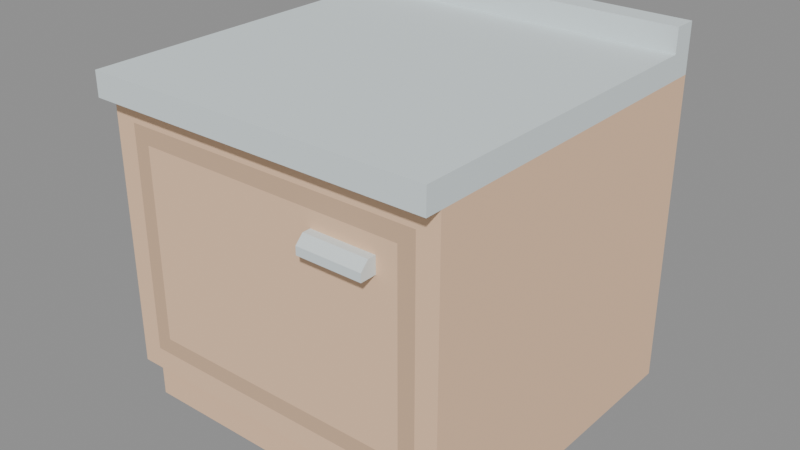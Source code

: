 # Source: kitchenCabinet.blend  (saved by Blender 5.2.44; exported with 4.5.12 LTS)
import bpy
from mathutils import Matrix  # noqa: F401  (used for matrix-valued properties, if any)

bpy.ops.wm.read_factory_settings(use_empty=True)
scene = bpy.context.scene
scene.name = 'Scene'

# ---- materials (node trees are filled in below, after node groups)
mat_metal = bpy.data.materials.new('metal')
mat_metal.use_backface_culling = True
mat_metal.diffuse_color = (0.7406, 0.8229, 0.8396, 1.0)
mat_wood = bpy.data.materials.new('wood')
mat_wood.use_backface_culling = True
mat_wood.diffuse_color = (0.8962, 0.6016, 0.3932, 1.0)
mat_wooddark = bpy.data.materials.new('woodDark')
mat_wooddark.use_backface_culling = True
mat_wooddark.diffuse_color = (0.678, 0.4559, 0.299, 1.0)

# ---- material node trees
mat_metal.use_nodes = True; mat_metal.node_tree.nodes.clear()
_N = mat_metal.node_tree.nodes; _L = mat_metal.node_tree.links
n0 = _N.new('ShaderNodeBsdfPrincipled'); n0.name = 'Principled BSDF'; n0.location = (10, 300)
n0.inputs[0].default_value = (0.7406, 0.8229, 0.8396, 1.0)
n0.inputs[2].default_value = 1.0
n0.inputs[10].default_value = 0.005
n1 = _N.new('ShaderNodeOutputMaterial'); n1.name = 'Material Output'; n1.location = (300, 300)
_L.new(n0.outputs[0], n1.inputs[0])
n1.is_active_output = True
mat_wood.use_nodes = True; mat_wood.node_tree.nodes.clear()
_N = mat_wood.node_tree.nodes; _L = mat_wood.node_tree.links
n0 = _N.new('ShaderNodeBsdfPrincipled'); n0.name = 'Principled BSDF'; n0.location = (10, 300)
n0.inputs[0].default_value = (0.8962, 0.6016, 0.3932, 1.0)
n0.inputs[2].default_value = 1.0
n0.inputs[10].default_value = 0.005
n1 = _N.new('ShaderNodeOutputMaterial'); n1.name = 'Material Output'; n1.location = (300, 300)
_L.new(n0.outputs[0], n1.inputs[0])
n1.is_active_output = True
mat_wooddark.use_nodes = True; mat_wooddark.node_tree.nodes.clear()
_N = mat_wooddark.node_tree.nodes; _L = mat_wooddark.node_tree.links
n0 = _N.new('ShaderNodeBsdfPrincipled'); n0.name = 'Principled BSDF'; n0.location = (10, 300)
n0.inputs[0].default_value = (0.678, 0.4559, 0.299, 1.0)
n0.inputs[2].default_value = 1.0
n0.inputs[10].default_value = 0.005
n1 = _N.new('ShaderNodeOutputMaterial'); n1.name = 'Material Output'; n1.location = (300, 300)
_L.new(n0.outputs[0], n1.inputs[0])
n1.is_active_output = True

# ---- meshes
me_mesh_kitchencabinet = bpy.data.meshes.new('Mesh kitchenCabinet')
me_mesh_kitchencabinet.from_pydata([(0.0, 0.42, 0.45), (0.0, 0.45, 0.45), (0.43, 0.42, 0.45), (0.43, 0.45, 0.45), (0.0, 0.45, 0.39), (0.43, 0.45, 0.39), (0.0, 0.45, 0.45), (0.43, 0.45, 0.45), (0.0, 0.02, 0.39), (0.0, 0.0, 0.39), (0.43, 0.02, 0.39), (0.43, 0.0, 0.39), (0.0, 0.42, 0.45), (0.0, 0.42, 0.42), (0.0, 0.45, 0.45), (0.0, 0.45, 0.39), (0.0, 0.02, 0.39), (0.0, 0.0, 0.39), (0.0, 0.0, 0.42), (0.43, 0.0, 0.39), (0.43, 0.0, 0.42), (0.43, 0.02, 0.39), (0.43, 0.42, 0.42), (0.43, 0.45, 0.39), (0.43, 0.42, 0.45), (0.43, 0.45, 0.45), (0.43, 0.0, 0.39), (0.0, 0.0, 0.39), (0.43, 0.0, 0.42), (0.0, 0.0, 0.42), (0.43, 0.42, 0.42), (0.0, 0.42, 0.42), (0.43, 0.42, 0.45), (0.0, 0.42, 0.45), (0.0, 0.0, 0.42), (0.0, 0.42, 0.42), (0.43, 0.0, 0.42), (0.43, 0.42, 0.42), (0.0, 0.45, 0.39), (0.43, 0.45, 0.39), (0.0, 0.45, 0.39), (0.0, 0.02, 0.39), (0.43, 0.02, 0.39), (0.43, 0.45, 0.39), (0.0, 0.45, 0.0), (0.0, 0.04, 0.0), (0.43, 0.45, 0.0), (0.43, 0.04, 0.0), (0.02684, 0.04, 0.2375), (0.02684, 0.4, 0.2375), (0.4032, 0.04, 0.2375), (0.4032, 0.4, 0.2375), (0.02684, 0.02, 0.08509), (0.02684, 0.4, 0.08509), (0.4032, 0.02, 0.08509), (0.4032, 0.4, 0.08509), (0.4032, 0.4, 0.2375), (0.02684, 0.4, 0.2375), (0.4032, 0.4, 0.3632), (0.02684, 0.4, 0.3632), (0.02684, 0.4, 0.3632), (0.02684, 0.02, 0.3632), (0.4032, 0.4, 0.3632), (0.4032, 0.02, 0.3632), (0.0, 0.04, 0.05824), (0.0, 0.02, 0.05824), (0.43, 0.04, 0.05824), (0.43, 0.02, 0.05824), (0.4032, 0.02, 0.08509), (0.4032, 0.04, 0.2375), (0.4032, 0.02, 0.3632), (0.4032, 0.4, 0.3632), (0.4032, 0.4, 0.2375), (0.4032, 0.04, 0.2107), (0.4032, 0.4, 0.08509), (0.4032, 0.4, 0.2107), (0.43, 0.04, 0.0), (0.0, 0.04, 0.0), (0.43, 0.04, 0.05824), (0.0, 0.04, 0.05824), (0.43, 0.04, 0.0), (0.43, 0.04, 0.05824), (0.43, 0.45, 0.0), (0.43, 0.02, 0.05824), (0.0, 0.02, 0.05824), (0.0, 0.04, 0.05824), (0.0, 0.04, 0.0), (0.0, 0.45, 0.0), (0.4032, 0.4, 0.08509), (0.02684, 0.4, 0.08509), (0.4032, 0.4, 0.2107), (0.02684, 0.4, 0.2107), (0.0, 0.02, 0.39), (0.0, 0.45, 0.39), (0.43, 0.02, 0.39), (0.43, 0.45, 0.39), (0.0, 0.45, 0.0), (0.43, 0.45, 0.0), (0.02684, 0.4, 0.2107), (0.02684, 0.04, 0.2107), (0.4032, 0.4, 0.2107), (0.4032, 0.04, 0.2107), (0.4032, 0.04, 0.2107), (0.02684, 0.04, 0.2107), (0.4032, 0.04, 0.2375), (0.02684, 0.04, 0.2375), (0.02684, 0.02, 0.3632), (0.02684, 0.04, 0.2107), (0.02684, 0.02, 0.08509), (0.02684, 0.4, 0.08509), (0.02684, 0.4, 0.2107), (0.02684, 0.04, 0.2375), (0.02684, 0.4, 0.3632), (0.02684, 0.4, 0.2375), (0.0, 0.02, 0.05824), (0.4032, 0.02, 0.08509), (0.43, 0.02, 0.05824), (0.43, 0.02, 0.39), (0.4032, 0.02, 0.3632), (0.02684, 0.02, 0.3632), (0.02684, 0.02, 0.08509), (0.0, 0.02, 0.39)], [], [(2, 1, 0), (1, 2, 3), (6, 5, 4), (5, 6, 7), (10, 9, 8), (9, 10, 11), (14, 13, 12), (15, 13, 14), (16, 13, 15), (17, 13, 16), (13, 17, 18), (21, 20, 19), (20, 21, 22), (22, 21, 23), (22, 23, 24), (24, 23, 25), (28, 27, 26), (27, 28, 29), (32, 31, 30), (31, 32, 33), (36, 35, 34), (35, 36, 37), (46, 45, 44), (45, 46, 47), (50, 49, 48), (49, 50, 51), (54, 53, 52), (53, 54, 55), (58, 57, 56), (57, 58, 59), (62, 61, 60), (61, 62, 63), (66, 65, 64), (65, 66, 67), (70, 69, 68), (69, 70, 71), (69, 71, 72), (73, 68, 69), (68, 73, 74), (74, 73, 75), (78, 77, 76), (77, 78, 79), (82, 81, 80), (43, 81, 82), (42, 81, 43), (81, 42, 83), (40, 84, 41), (84, 40, 85), (85, 40, 86), (86, 40, 87), (90, 89, 88), (89, 90, 91), (94, 93, 92), (93, 94, 95), (38, 97, 96), (97, 38, 39), (100, 99, 98), (99, 100, 101), (104, 103, 102), (103, 104, 105), (108, 107, 106), (107, 108, 109), (107, 109, 110), (111, 106, 107), (106, 111, 112), (112, 111, 113), (116, 115, 114), (115, 116, 117), (115, 117, 118), (118, 117, 119), (120, 114, 115), (114, 120, 121), (121, 120, 119), (121, 119, 117)])
me_mesh_kitchencabinet.polygons.foreach_set('material_index', [0, 0, 0, 0, 0, 0, 0, 0, 0, 0, 0, 0, 0, 0, 0, 0, 0, 0, 0, 0, 0, 0, 1, 1, 1, 1, 1, 1, 1, 1, 1, 1, 1, 1, 1, 1, 1, 1, 1, 1, 1, 1, 1, 1, 1, 1, 1, 1, 1, 1, 1, 1, 1, 1, 1, 1, 1, 1, 1, 1, 1, 1, 1, 1, 1, 1, 1, 1, 1, 1, 1, 1, 1, 1])
_uv = me_mesh_kitchencabinet.uv_layers.new(name='UVMap')
_uv.uv.foreach_set('vector', [16.93, 16.54, 0.0, 17.72, 0.0, 16.54, 0.0, 17.72, 16.93, 16.54, 16.93, 17.72, 0.0, 17.72, -16.93, 15.35, 0.0, 15.35, -16.93, 15.35, 0.0, 17.72, -16.93, 17.72, -16.93, 0.7874, 0.0, 0.0, 0.0, 0.7874, 0.0, 0.0, -16.93, 0.7874, -16.93, 0.0, -17.72, 17.72, -16.54, 16.54, -16.54, 17.72, -17.72, 15.35, -16.54, 16.54, -17.72, 17.72, -0.7874, 15.35, -16.54, 16.54, -17.72, 15.35, 0.0, 15.35, -16.54, 16.54, -0.7874, 15.35, -16.54, 16.54, 0.0, 15.35, 0.0, 16.54, 0.7874, 15.35, 0.0, 16.54, 0.0, 15.35, 0.0, 16.54, 0.7874, 15.35, 16.54, 16.54, 16.54, 16.54, 0.7874, 15.35, 17.72, 15.35, 16.54, 16.54, 17.72, 15.35, 16.54, 17.72, 16.54, 17.72, 17.72, 15.35, 17.72, 17.72, 16.93, 16.54, 0.0, 15.35, 16.93, 15.35, 0.0, 15.35, 16.93, 16.54, 0.0, 16.54, 16.93, 17.72, 0.0, 16.54, 16.93, 16.54, 0.0, 16.54, 16.93, 17.72, 0.0, 17.72, 16.93, 0.0, 0.0, 16.54, 0.0, 0.0, 0.0, 16.54, 16.93, 0.0, 16.93, 16.54, -16.93, 17.72, 0.0, 1.575, 0.0, 17.72, 0.0, 1.575, -16.93, 17.72, -16.93, 1.575, 15.87, 1.575, 1.057, 15.75, 1.057, 1.575, 1.057, 15.75, 15.87, 1.575, 15.87, 15.75, 15.87, 0.7874, 1.057, 15.75, 1.057, 0.7874, 1.057, 15.75, 15.87, 0.7874, 15.87, 15.75, 15.87, 14.3, 1.057, 9.352, 15.87, 9.352, 1.057, 9.352, 15.87, 14.3, 1.057, 14.3, -15.87, 15.75, -1.057, 0.7874, -1.057, 15.75, -1.057, 0.7874, -15.87, 15.75, -15.87, 0.7874, -16.93, 1.575, 0.0, 0.7874, 0.0, 1.575, 0.0, 0.7874, -16.93, 1.575, -16.93, 0.7874, -0.7874, 14.3, -1.575, 9.352, -0.7874, 3.35, -1.575, 9.352, -0.7874, 14.3, -15.75, 14.3, -1.575, 9.352, -15.75, 14.3, -15.75, 9.352, -1.575, 8.295, -0.7874, 3.35, -1.575, 9.352, -0.7874, 3.35, -1.575, 8.295, -15.75, 3.35, -15.75, 3.35, -1.575, 8.295, -15.75, 8.295, 16.93, 2.293, 0.0, 0.0, 16.93, 0.0, 0.0, 0.0, 16.93, 2.293, 0.0, 2.293, 17.72, 0.0, 1.575, 2.293, 1.575, 0.0, 17.72, 15.35, 1.575, 2.293, 17.72, 0.0, 0.7874, 15.35, 1.575, 2.293, 17.72, 15.35, 1.575, 2.293, 0.7874, 15.35, 0.7874, 2.293, -17.72, 15.35, -0.7874, 2.293, -0.7874, 15.35, -0.7874, 2.293, -17.72, 15.35, -1.575, 2.293, -1.575, 2.293, -17.72, 15.35, -1.575, 0.0, -1.575, 0.0, -17.72, 15.35, -17.72, 0.0, 15.87, 8.295, 1.057, 3.35, 15.87, 3.35, 1.057, 3.35, 15.87, 8.295, 1.057, 8.295, 16.93, 0.7874, 0.0, 17.72, 0.0, 0.7874, 0.0, 17.72, 16.93, 0.7874, 16.93, 17.72, 0.0, 15.35, -16.93, 0.0, 0.0, 0.0, -16.93, 0.0, 0.0, 15.35, -16.93, 15.35, -15.87, 15.75, -1.057, 1.575, -1.057, 15.75, -1.057, 1.575, -15.87, 15.75, -15.87, 1.575, 15.87, 9.352, 1.057, 8.295, 15.87, 8.295, 1.057, 8.295, 15.87, 9.352, 1.057, 9.352, 0.7874, 3.35, 1.575, 8.295, 0.7874, 14.3, 1.575, 8.295, 0.7874, 3.35, 15.75, 3.35, 1.575, 8.295, 15.75, 3.35, 15.75, 8.295, 1.575, 9.352, 0.7874, 14.3, 1.575, 8.295, 0.7874, 14.3, 1.575, 9.352, 15.75, 14.3, 15.75, 14.3, 1.575, 9.352, 15.75, 9.352, 16.93, 2.293, 15.87, 3.35, 0.0, 2.293, 15.87, 3.35, 16.93, 2.293, 16.93, 15.35, 15.87, 3.35, 16.93, 15.35, 15.87, 14.3, 15.87, 14.3, 16.93, 15.35, 1.057, 14.3, 1.057, 3.35, 0.0, 2.293, 15.87, 3.35, 0.0, 2.293, 1.057, 3.35, 0.0, 15.35, 0.0, 15.35, 1.057, 3.35, 1.057, 14.3, 0.0, 15.35, 1.057, 14.3, 16.93, 15.35])
me_mesh_kitchencabinet.materials.append(mat_metal)
me_mesh_kitchencabinet.materials.append(mat_wood)
me_mesh_kitchencabinet.update()
me_mesh_kitchencabinet.normals_split_custom_set([tuple(v) for v in zip(*[iter([0.0, 0.0, 1.0, 0.0, 0.0, 1.0, 0.0, 0.0, 1.0, 0.0, 0.0, 1.0, 0.0, 0.0, 1.0, 0.0, 0.0, 1.0, 0.0, 1.0, 0.0, 0.0, 1.0, 0.0, 0.0, 1.0, 0.0, 0.0, 1.0, 0.0, 0.0, 1.0, 0.0, 0.0, 1.0, 0.0, 0.0, 0.0, -1.0, 0.0, 0.0, -1.0, 0.0, 0.0, -1.0, 0.0, 0.0, -1.0, 0.0, 0.0, -1.0, 0.0, 0.0, -1.0, -1.0, 0.0, 0.0, -1.0, 0.0, 0.0, -1.0, 0.0, 0.0, -1.0, 0.0, 0.0, -1.0, 0.0, 0.0, -1.0, 0.0, 0.0, -1.0, 0.0, 0.0, -1.0, 0.0, 0.0, -1.0, 0.0, 0.0, -1.0, 0.0, 0.0, -1.0, 0.0, 0.0, -1.0, 0.0, 0.0, -1.0, 0.0, 0.0, -1.0, 0.0, 0.0, -1.0, 0.0, 0.0, 1.0, 0.0, 0.0, 1.0, 0.0, 0.0, 1.0, 0.0, 0.0, 1.0, 0.0, 0.0, 1.0, 0.0, 0.0, 1.0, 0.0, 0.0, 1.0, 0.0, 0.0, 1.0, 0.0, 0.0, 1.0, 0.0, 0.0, 1.0, 4.139e-06, 0.0, 1.0, 4.139e-06, 0.0, 1.0, 4.139e-06, 0.0, 1.0, 0.0, 0.0, 1.0, 0.0, 0.0, 1.0, 0.0, 0.0, 0.0, -1.0, 0.0, 0.0, -1.0, 0.0, 0.0, -1.0, 0.0, 0.0, -1.0, 0.0, 0.0, -1.0, 0.0, 0.0, -1.0, 0.0, 0.0, -1.0, 0.0, 0.0, -1.0, 0.0, 0.0, -1.0, 0.0, 0.0, -1.0, 0.0, 0.0, -1.0, 0.0, 0.0, -1.0, 0.0, 0.0, 0.0, 1.0, 0.0, 0.0, 1.0, 0.0, 0.0, 1.0, 0.0, 0.0, 1.0, 0.0, 0.0, 1.0, 0.0, 0.0, 1.0, 0.0, 0.0, -1.0, 0.0, 0.0, -1.0, 0.0, 0.0, -1.0, 0.0, 0.0, -1.0, 0.0, 0.0, -1.0, 0.0, 0.0, -1.0, 0.0, 0.0, 1.0, 0.0, 0.0, 1.0, 0.0, 0.0, 1.0, 0.0, 0.0, 1.0, 0.0, 0.0, 1.0, 0.0, 0.0, 1.0, 0.0, 0.0, 1.0, 0.0, 0.0, 1.0, 0.0, 0.0, 1.0, 0.0, 0.0, 1.0, 0.0, 0.0, 1.0, 0.0, 0.0, 1.0, 0.0, -1.0, 0.0, 0.0, -1.0, 0.0, 0.0, -1.0, 0.0, 0.0, -1.0, 0.0, 0.0, -1.0, 0.0, 0.0, -1.0, 0.0, 0.0, 0.0, -1.0, 0.0, 0.0, -1.0, 0.0, 0.0, -1.0, 0.0, 0.0, -1.0, 0.0, 0.0, -1.0, 0.0, 0.0, -1.0, 0.0, 0.0, -1.0, 0.0, 0.0, -1.0, 0.0, 0.0, -1.0, 0.0, 0.0, -1.0, 0.0, 0.0, -1.0, 0.0, 0.0, -1.0, -1.0, 1.34e-06, 0.0, -1.0, 1.34e-06, 0.0, -1.0, 1.34e-06, 0.0, -1.0, 0.0, 0.0, -1.0, 0.0, 0.0, -1.0, 0.0, 0.0, -1.0, 0.0, 0.0, -1.0, 0.0, 0.0, -1.0, 0.0, 0.0, -1.0, 0.0, 0.0, -1.0, 0.0, 0.0, -1.0, 0.0, 0.0, -1.0, 0.0, 0.0, -1.0, 0.0, 0.0, -1.0, 0.0, 0.0, -1.0, 0.0, 0.0, -1.0, 0.0, 0.0, -1.0, 0.0, 0.0, 0.0, -1.0, 0.0, 0.0, -1.0, 0.0, 0.0, -1.0, 0.0, 0.0, -1.0, 0.0, 0.0, -1.0, 0.0, 0.0, -1.0, 0.0, 1.0, 0.0, 0.0, 1.0, 0.0, 0.0, 1.0, 0.0, 0.0, 1.0, -1.165e-07, 0.0, 1.0, -1.165e-07, 0.0, 1.0, -1.165e-07, 0.0, 1.0, 0.0, 0.0, 1.0, 0.0, 0.0, 1.0, 0.0, 0.0, 1.0, 0.0, 0.0, 1.0, 0.0, 0.0, 1.0, 0.0, 0.0, -1.0, 0.0, 0.0, -1.0, 0.0, 0.0, -1.0, 0.0, 0.0, -1.0, 0.0, 0.0, -1.0, 0.0, 0.0, -1.0, 0.0, 0.0, -1.0, 0.0, 0.0, -1.0, 0.0, 0.0, -1.0, 0.0, 0.0, -1.0, 0.0, 0.0, -1.0, 0.0, 0.0, -1.0, 0.0, 0.0, 0.0, -1.0, 0.0, 0.0, -1.0, 0.0, 0.0, -1.0, 0.0, 0.0, -1.0, 0.0, 0.0, -1.0, 0.0, 0.0, -1.0, 0.0, 0.0, 0.0, 1.0, 0.0, 0.0, 1.0, 0.0, 0.0, 1.0, 0.0, 0.0, 1.0, 0.0, 0.0, 1.0, 0.0, 0.0, 1.0, 0.0, 1.0, 0.0, 0.0, 1.0, 0.0, 0.0, 1.0, 0.0, 0.0, 1.0, 0.0, 0.0, 1.0, 0.0, 0.0, 1.0, 0.0, 0.0, 0.0, -1.0, 0.0, 0.0, -1.0, 0.0, 0.0, -1.0, 0.0, 0.0, -1.0, 0.0, 0.0, -1.0, 0.0, 0.0, -1.0, 0.0, -1.0, 0.0, 0.0, -1.0, 0.0, 0.0, -1.0, 0.0, 0.0, -1.0, 0.0, 0.0, -1.0, 0.0, 0.0, -1.0, 0.0, 1.0, -1.675e-07, 0.0, 1.0, -1.675e-07, 0.0, 1.0, -1.675e-07, 0.0, 1.0, 0.0, 0.0, 1.0, 0.0, 0.0, 1.0, 0.0, 0.0, 1.0, 0.0, 0.0, 1.0, 0.0, 0.0, 1.0, 0.0, 0.0, 1.0, 1.735e-06, 0.0, 1.0, 1.735e-06, 0.0, 1.0, 1.735e-06, 0.0, 1.0, 0.0, 0.0, 1.0, 0.0, 0.0, 1.0, 0.0, 0.0, 1.0, 0.0, 0.0, 1.0, 0.0, 0.0, 1.0, 0.0, 0.0, 0.0, -1.0, 0.0, 0.0, -1.0, 0.0, 0.0, -1.0, 0.0, 0.0, -1.0, 0.0, 0.0, -1.0, 0.0, 0.0, -1.0, 0.0, 0.0, -1.0, 0.0, 0.0, -1.0, 0.0, 0.0, -1.0, 0.0, 0.0, -1.0, 0.0, 0.0, -1.0, 0.0, 0.0, -1.0, 0.0, 0.0, -1.0, 0.0, 0.0, -1.0, 0.0, 0.0, -1.0, 0.0, 0.0, -1.0, 0.0, 0.0, -1.0, 0.0, 0.0, -1.0, 0.0, 0.0, -1.0, 0.0, 0.0, -1.0, 0.0, 0.0, -1.0, 0.0, 0.0, -1.0, 1.614e-07, 0.0, -1.0, 1.614e-07, 0.0, -1.0, 1.614e-07])] * 3)])
me_mesh_door = bpy.data.meshes.new('Mesh door')
me_mesh_door.from_pydata([(0.0, 0.01, 0.0), (0.3763, 0.01, 0.0), (0.0, 0.01, 0.2781), (0.3763, 0.01, 0.2781), (0.0, 0.01, 0.0), (0.0, -0.01, 0.0), (0.3763, 0.01, 0.0), (0.3763, -0.01, 0.0), (0.0, -0.01, 0.2781), (0.0, 0.01, 0.2781), (0.3763, -0.01, 0.2781), (0.3763, 0.01, 0.2781), (0.3763, -0.01, 0.0), (0.3763, -0.01, 0.2781), (0.3763, 0.01, 0.0), (0.3763, 0.01, 0.2781), (0.0, -0.01, 0.2781), (0.0, -0.01, 0.0), (0.0, 0.01, 0.2781), (0.0, 0.01, 0.0), (0.02034, -0.01, 0.02034), (0.331, -0.01, 0.2177), (0.356, -0.01, 0.02034), (0.356, -0.01, 0.2577), (0.331, -0.01, 0.2377), (0.251, -0.01, 0.2377), (0.251, -0.01, 0.2177), (0.02034, -0.01, 0.2577), (0.02034, -0.01, 0.02034), (0.356, -0.01, 0.02034), (0.356, -0.01, 0.2577), (0.02034, -0.01, 0.2577), (0.0, -0.01, 0.0), (0.3763, -0.01, 0.0), (0.3763, -0.01, 0.2781), (0.0, -0.01, 0.2781), (0.331, -0.03, 0.2177), (0.251, -0.03, 0.2177), (0.331, -0.03, 0.2277), (0.251, -0.03, 0.2277), (0.251, -0.01, 0.2177), (0.251, -0.03, 0.2177), (0.331, -0.01, 0.2177), (0.331, -0.03, 0.2177), (0.331, -0.03, 0.2177), (0.331, -0.03, 0.2277), (0.331, -0.01, 0.2177), (0.331, -0.02, 0.2377), (0.331, -0.01, 0.2377), (0.251, -0.02, 0.2377), (0.251, -0.01, 0.2377), (0.331, -0.02, 0.2377), (0.331, -0.01, 0.2377), (0.251, -0.03, 0.2277), (0.251, -0.03, 0.2177), (0.251, -0.02, 0.2377), (0.251, -0.01, 0.2177), (0.251, -0.01, 0.2377), (0.331, -0.03, 0.2277), (0.251, -0.03, 0.2277), (0.331, -0.02, 0.2377), (0.251, -0.02, 0.2377)], [], [(2, 1, 0), (1, 2, 3), (6, 5, 4), (5, 6, 7), (10, 9, 8), (9, 10, 11), (14, 13, 12), (13, 14, 15), (18, 17, 16), (17, 18, 19), (22, 21, 20), (21, 22, 23), (21, 23, 24), (24, 23, 25), (26, 20, 21), (20, 26, 27), (27, 26, 25), (27, 25, 23), (33, 29, 32), (29, 33, 34), (29, 34, 30), (30, 34, 31), (28, 32, 29), (32, 28, 35), (35, 28, 31), (35, 31, 34), (38, 37, 36), (37, 38, 39), (42, 41, 40), (41, 42, 43), (46, 45, 44), (45, 46, 47), (47, 46, 48), (51, 50, 49), (50, 51, 52), (55, 54, 53), (54, 55, 56), (56, 55, 57), (60, 59, 58), (59, 60, 61)])
me_mesh_door.polygons.foreach_set('material_index', [0, 0, 0, 0, 0, 0, 0, 0, 0, 0, 0, 0, 0, 0, 0, 0, 0, 0, 1, 1, 1, 1, 1, 1, 1, 1, 2, 2, 2, 2, 2, 2, 2, 2, 2, 2, 2, 2, 2, 2])
_uv = me_mesh_door.uv_layers.new(name='UVMap')
_uv.uv.foreach_set('vector', [0.0, 10.95, -14.82, 0.0, 0.0, 0.0, -14.82, 0.0, 0.0, 10.95, -14.82, 10.95, -14.82, 0.3937, 0.0, -0.3937, 0.0, 0.3937, 0.0, -0.3937, -14.82, 0.3937, -14.82, -0.3937, 14.82, -0.3937, 0.0, 0.3937, 0.0, -0.3937, 0.0, 0.3937, 14.82, -0.3937, 14.82, 0.3937, 0.3937, 0.0, -0.3937, 10.95, -0.3937, 0.0, -0.3937, 10.95, 0.3937, 0.0, 0.3937, 10.95, -0.3937, 10.95, 0.3937, 0.0, 0.3937, 10.95, 0.3937, 0.0, -0.3937, 10.95, -0.3937, 0.0, 14.01, 0.8009, 13.03, 8.572, 0.8009, 0.8009, 13.03, 8.572, 14.01, 0.8009, 14.01, 10.15, 13.03, 8.572, 14.01, 10.15, 13.03, 9.359, 13.03, 9.359, 14.01, 10.15, 9.881, 9.359, 9.881, 8.572, 0.8009, 0.8009, 13.03, 8.572, 0.8009, 0.8009, 9.881, 8.572, 0.8009, 10.15, 0.8009, 10.15, 9.881, 8.572, 9.881, 9.359, 0.8009, 10.15, 9.881, 9.359, 14.01, 10.15, 14.82, 0.0, 14.01, 0.8009, 0.0, 0.0, 14.01, 0.8009, 14.82, 0.0, 14.82, 10.95, 14.01, 0.8009, 14.82, 10.95, 14.01, 10.15, 14.01, 10.15, 14.82, 10.95, 0.8009, 10.15, 0.8009, 0.8009, 0.0, 0.0, 14.01, 0.8009, 0.0, 0.0, 0.8009, 0.8009, 0.0, 10.95, 0.0, 10.95, 0.8009, 0.8009, 0.8009, 10.15, 0.0, 10.95, 0.8009, 10.15, 14.82, 10.95, 13.03, 8.966, 9.881, 8.572, 13.03, 8.572, 9.881, 8.572, 13.03, 8.966, 9.881, 8.966, -13.03, -0.3937, -9.881, -1.181, -9.881, -0.3937, -9.881, -1.181, -13.03, -0.3937, -13.03, -1.181, -0.3937, 8.572, -1.181, 8.966, -1.181, 8.572, -1.181, 8.966, -0.3937, 8.572, -0.7874, 9.359, -0.7874, 9.359, -0.3937, 8.572, -0.3937, 9.359, 13.03, -0.7874, 9.881, -0.3937, 9.881, -0.7874, 9.881, -0.3937, 13.03, -0.7874, 13.03, -0.3937, 0.7874, 9.359, 1.181, 8.572, 1.181, 8.966, 1.181, 8.572, 0.7874, 9.359, 0.3937, 8.572, 0.3937, 8.572, 0.7874, 9.359, 0.3937, 9.359, 13.03, 6.061, 9.881, 5.505, 13.03, 5.505, 9.881, 5.505, 13.03, 6.061, 9.881, 6.061])
me_mesh_door.materials.append(mat_wood)
me_mesh_door.materials.append(mat_wooddark)
me_mesh_door.materials.append(mat_metal)
me_mesh_door.update()
me_mesh_door.normals_split_custom_set([tuple(v) for v in zip(*[iter([0.0, 1.0, 0.0, 0.0, 1.0, 0.0, 0.0, 1.0, 0.0, 0.0, 1.0, 0.0, 0.0, 1.0, 0.0, 0.0, 1.0, 0.0, 0.0, 0.0, -1.0, 0.0, 0.0, -1.0, 0.0, 0.0, -1.0, 0.0, 0.0, -1.0, 0.0, 0.0, -1.0, 0.0, 0.0, -1.0, 0.0, 0.0, 1.0, 0.0, 0.0, 1.0, 0.0, 0.0, 1.0, 0.0, 0.0, 1.0, 0.0, 0.0, 1.0, 0.0, 0.0, 1.0, 1.0, 0.0, 0.0, 1.0, 0.0, 0.0, 1.0, 0.0, 0.0, 1.0, 0.0, 0.0, 1.0, 0.0, 0.0, 1.0, 0.0, 0.0, -1.0, 0.0, 0.0, -1.0, 0.0, 0.0, -1.0, 0.0, 0.0, -1.0, 0.0, 0.0, -1.0, 0.0, 0.0, -1.0, 0.0, 0.0, 0.0, -1.0, 0.0, 0.0, -1.0, 0.0, 0.0, -1.0, 0.0, 0.0, -1.0, 0.0, 0.0, -1.0, 0.0, 0.0, -1.0, 0.0, 0.0, -1.0, 0.0, 0.0, -1.0, 0.0, 0.0, -1.0, 0.0, 0.0, -1.0, 0.0, 0.0, -1.0, 0.0, 0.0, -1.0, 0.0, 0.0, -1.0, 0.0, 0.0, -1.0, 0.0, 0.0, -1.0, 0.0, 0.0, -1.0, 0.0, 0.0, -1.0, 0.0, 0.0, -1.0, 0.0, 0.0, -1.0, 0.0, 0.0, -1.0, 0.0, 0.0, -1.0, 0.0, 0.0, -1.0, 0.0, 0.0, -1.0, 0.0, 0.0, -1.0, 0.0, 0.0, -1.0, 0.0, 0.0, -1.0, 0.0, 0.0, -1.0, 0.0, 0.0, -1.0, 0.0, 0.0, -1.0, 0.0, 0.0, -1.0, 0.0, 0.0, -1.0, 0.0, 0.0, -1.0, 0.0, 0.0, -1.0, 0.0, 0.0, -1.0, -6.821e-08, 0.0, -1.0, -6.821e-08, 0.0, -1.0, -6.821e-08, 0.0, -1.0, 6.821e-08, 0.0, -1.0, 6.821e-08, 0.0, -1.0, 6.821e-08, 0.0, -1.0, 0.0, 0.0, -1.0, 0.0, 0.0, -1.0, 0.0, 0.0, -1.0, 0.0, 0.0, -1.0, 0.0, 0.0, -1.0, 0.0, 0.0, -1.0, 0.0, 0.0, -1.0, 0.0, 0.0, -1.0, 0.0, 0.0, -1.0, 0.0, 0.0, -1.0, 0.0, 0.0, -1.0, 0.0, 0.0, -1.0, 0.0, 0.0, -1.0, 0.0, 0.0, -1.0, 0.0, 0.0, 0.0, -1.0, 0.0, 0.0, -1.0, 0.0, 0.0, -1.0, 0.0, 0.0, -1.0, 0.0, 0.0, -1.0, 0.0, 0.0, -1.0, 1.0, 0.0, 0.0, 1.0, 0.0, 0.0, 1.0, 0.0, 0.0, 1.0, 0.0, 0.0, 1.0, 0.0, 0.0, 1.0, 0.0, 0.0, 1.0, 0.0, 0.0, 1.0, 0.0, 0.0, 1.0, 0.0, 0.0, 0.0, 0.0, 1.0, 0.0, 0.0, 1.0, 0.0, 0.0, 1.0, 0.0, 0.0, 1.0, 0.0, 0.0, 1.0, 0.0, 0.0, 1.0, -1.0, 0.0, 0.0, -1.0, 0.0, 0.0, -1.0, 0.0, 0.0, -1.0, 0.0, 0.0, -1.0, 0.0, 0.0, -1.0, 0.0, 0.0, -1.0, 0.0, 0.0, -1.0, 0.0, 0.0, -1.0, 0.0, 0.0, 0.0, -0.7071, 0.7071, 0.0, -0.7071, 0.7071, 0.0, -0.7071, 0.7071, 0.0, -0.7071, 0.7071, 0.0, -0.7071, 0.7071, 0.0, -0.7071, 0.7071])] * 3)])

# ---- objects
ob_kitchencabinet_clone = bpy.data.objects.new('kitchenCabinet(Clone)', me_mesh_kitchencabinet)
ob_door = bpy.data.objects.new('door', me_mesh_door)

# ---- transforms, parenting, visibility, modifiers, constraints
ob_kitchencabinet_clone.location = (0.0, 0.0, 0.0)
ob_kitchencabinet_clone.rotation_mode = 'QUATERNION'
ob_kitchencabinet_clone.rotation_quaternion = (1.0, 0.0, 0.0, 0.0)
ob_kitchencabinet_clone.scale = (2.0, 2.0, 2.0)
ob_door.location = (0.05369, 0.06, 0.1702)
ob_door.rotation_mode = 'QUATERNION'
ob_door.rotation_quaternion = (1.0, 0.0, 0.0, 0.0)
ob_door.scale = (2.0, 2.0, 2.0)

# ---- collection membership
scene.collection.objects.link(ob_kitchencabinet_clone)
scene.collection.objects.link(ob_door)

# ---- scene / render settings (as saved in the file)
scene.frame_start = 1; scene.frame_end = 250; scene.frame_set(1)
scene.render.engine = 'BLENDER_EEVEE_NEXT'
scene.render.bake_bias = 0.0
scene.render.bake_samples = 0
scene.render.compositor_device = 'GPU'
scene.eevee.use_volume_custom_range = False
scene.eevee.fast_gi_thickness_near = 0.1
scene.eevee.fast_gi_thickness_far = 0.0
scene.eevee.ray_tracing_options.screen_trace_thickness = 0.1
bpy.context.view_layer.update()

# ---- added for rendering (the .blend has no active camera and no usable light): camera, sun + grey world if the file has none
cam_auto = bpy.data.cameras.new('AutoCamera')
cam_auto.lens = 50.0
cam_auto.sensor_width = 36.0
cam_auto.clip_end = 1000.0
ob_auto_camera = bpy.data.objects.new('AutoCamera', cam_auto)
scene.collection.objects.link(ob_auto_camera)
ob_auto_camera.location = (1.85124, -1.25548, 1.58699)
ob_auto_camera.rotation_euler = (1.09748, -7.21219e-08, 0.694738)
scene.camera = ob_auto_camera
light_auto_sun = bpy.data.lights.new('AutoSun', 'SUN')
light_auto_sun.energy = 3.0
light_auto_sun.angle = 0.0523599
ob_auto_sun = bpy.data.objects.new('AutoSun', light_auto_sun)
scene.collection.objects.link(ob_auto_sun)
ob_auto_sun.rotation_euler = (0.872665, 0.174533, 0.523599)
if scene.world is None:
    world_auto = bpy.data.worlds.new('AutoWorld')
    world_auto.color = (0.3, 0.3, 0.3)
    scene.world = world_auto
bpy.context.view_layer.update()
